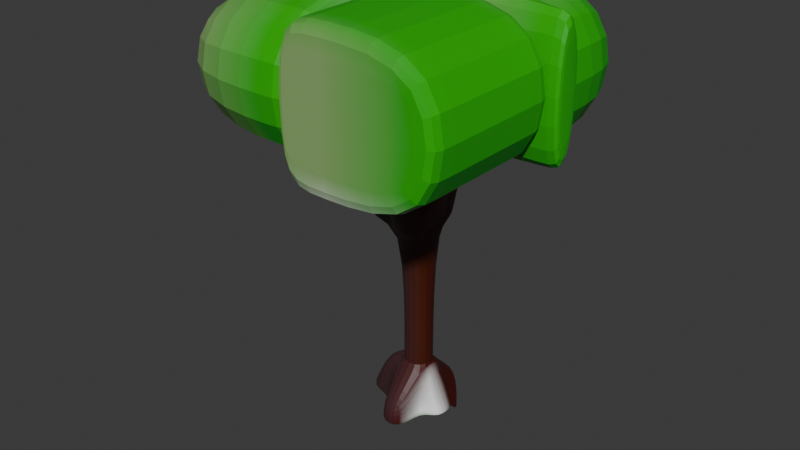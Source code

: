 # Source: tree5.blend  (saved by Blender 4.5.87; exported with 4.5.12 LTS)
import bpy
from mathutils import Matrix  # noqa: F401  (used for matrix-valued properties, if any)

bpy.ops.wm.read_factory_settings(use_empty=True)
scene = bpy.context.scene
scene.name = 'Scene'

# ---- collections
col_collection = bpy.data.collections.new('Collection'); scene.collection.children.link(col_collection)

# ---- materials (node trees are filled in below, after node groups)
mat_material_001 = bpy.data.materials.new('Material.001')

# ---- material node trees
mat_material_001.use_nodes = True; mat_material_001.node_tree.nodes.clear()
_N = mat_material_001.node_tree.nodes; _L = mat_material_001.node_tree.links
n0 = _N.new('ShaderNodeBsdfPrincipled'); n0.name = 'Principled BSDF'; n0.location = (-200, 100)
n1 = _N.new('ShaderNodeOutputMaterial'); n1.name = 'Material Output'; n1.location = (200, 100)
n2 = _N.new('ShaderNodeVertexColor'); n2.name = 'Color Attribute'; n2.location = (-498, 66)
_L.new(n0.outputs[0], n1.inputs[0])
_L.new(n2.outputs[0], n0.inputs[0])
n1.is_active_output = True

# ---- world
world_world = bpy.data.worlds.new('World'); scene.world = world_world
world_world.use_nodes = True; world_world.node_tree.nodes.clear()
_N = world_world.node_tree.nodes; _L = world_world.node_tree.links
n0 = _N.new('ShaderNodeOutputWorld'); n0.name = 'World Output'; n0.location = (300, 300)
n1 = _N.new('ShaderNodeBackground'); n1.name = 'Background'; n1.location = (10, 300)
n1.inputs[0].default_value = (0.05088, 0.05088, 0.05088, 1.0)
_L.new(n1.outputs[0], n0.inputs[0])
n0.is_active_output = True
world_world.color = (0.05088, 0.05088, 0.05088)
world_world.sun_shadow_jitter_overblur = 0.0

# ---- meshes
me_cube_001 = bpy.data.meshes.new('Cube.001')
me_cube_001.from_pydata([(-1.0, -1.0, -1.0), (-1.0, -1.0, 1.0), (-1.0, 1.036, -1.0), (-1.0, 1.0, 1.0), (1.0, -1.0, -1.0), (1.0, -1.0, 1.0), (1.0, 1.036, -1.0), (1.0, 1.0, 1.0), (-1.0, -1.0, -0.6398), (-1.0, 0.9642, -0.6399), (1.0, 0.9642, -0.6399), (1.0, -1.0, -0.6398), (1.056, 1.0, -0.6554), (2.461, 1.0, -0.9845), (2.461, -1.0, -0.9845), (1.056, -1.0, -0.6554), (-1.0, 2.992, -0.8468), (-1.0, 3.063, -1.207), (1.0, 3.063, -1.207), (1.0, 2.992, -0.8468), (-3.681, 1.036, -0.983), (-3.681, -1.0, -0.983), (-2.213, 0.9642, -0.6569), (-2.213, -1.0, -0.6568), (1.0, -3.165, -0.8988), (1.0, -3.165, -1.018), (-1.0, -3.165, -1.018), (-1.0, -3.165, -0.8988), (-1.0, -1.0, 0.3618), (-1.0, 0.9861, 0.3618), (1.0, 0.9861, 0.3618), (1.0, -1.0, 0.3618), (-1.0, 5.251, 0.9668), (1.0, 5.251, 0.9668), (-1.0, 2.552, 0.3936), (1.0, 2.552, 0.3936), (2.516, 1.0, 0.989), (2.516, -1.0, 0.989), (0.9172, 0.9861, 0.3728), (0.9173, -1.0, 0.3728), (-0.8997, -1.81, 0.3864), (-1.062, -3.948, 0.9844), (0.8997, -4.328, 0.9754), (1.062, -2.191, 0.3774), (-3.811, -1.0, 0.3618), (-3.811, -1.0, 1.0), (-3.811, 1.0, 1.0), (-3.811, 0.9861, 0.3618), (-1.0, -1.0, 1.992), (-1.0, 1.0, 1.992), (1.0, 1.0, 1.992), (1.0, -1.0, 1.992), (1.0, -10.6, 1.0), (-1.0, -10.6, 1.0), (1.0, -10.6, 1.992), (-1.0, -10.6, 1.992), (-11.13, -1.0, 1.0), (-11.13, 1.0, 1.0), (-11.13, -1.0, 1.992), (-11.13, 1.0, 1.992), (-1.0, -10.66, 1.0), (-1.0, -10.66, 1.992), (-11.13, -10.66, 1.0), (-11.13, -10.66, 1.992), (9.694, -1.0, 1.992), (9.694, -1.0, 1.0), (9.694, -10.6, 1.992), (9.694, -10.6, 1.0), (9.651, 1.0, 1.0), (9.651, -1.0, 1.0), (9.651, 1.0, 1.992), (9.651, -1.0, 1.992), (9.818, 1.0, 1.0), (9.818, -1.0, 1.0), (9.818, 1.0, 1.992), (9.818, -1.0, 1.992), (1.0, 8.384, 1.0), (1.0, 8.384, 1.992), (9.651, 8.384, 1.0), (9.651, 8.384, 1.992), (-1.0, 8.369, 1.0), (1.0, 8.369, 1.0), (-1.0, 8.369, 1.992), (1.0, 8.369, 1.992), (-1.0, 8.038, 1.987), (-1.0, 6.702, 1.005), (-11.13, 8.038, 1.987), (-11.13, 6.702, 1.005), (-1.0, 0.9642, -0.6399), (1.0, 0.9642, -0.6399), (1.0, -1.0, -0.6398), (-1.0, -1.0, -0.6398), (-1.0, -1.0, 1.0), (-1.0, 1.0, 1.0), (1.0, 1.0, 1.0), (1.0, -1.0, 1.0), (-1.0, 5.251, 0.9668), (1.0, 5.251, 0.9668), (2.516, 1.0, 0.989), (2.516, -1.0, 0.989), (-1.062, -3.948, 0.9844), (0.8997, -4.328, 0.9754), (-3.811, -1.0, 1.0), (-3.811, 1.0, 1.0), (-1.0, 0.9861, 0.3618), (1.0, 0.9861, 0.3618), (1.0, -1.0, 0.3618), (-1.0, 2.552, 0.3936), (1.0, 2.552, 0.3936), (0.9172, 0.9861, 0.3728), (0.9173, -1.0, 0.3728), (1.062, -2.191, 0.3774), (-3.811, 0.9861, 0.3618), (-1.0, -1.0, 0.3618), (-0.8997, -1.81, 0.3864), (-3.811, -1.0, 0.3618), (1.0, 3.063, -1.207), (1.0, 2.992, -0.8468), (-1.0, 3.063, -1.207), (-1.0, 2.992, -0.8468), (-1.0, 1.036, -1.0), (1.0, 1.036, -1.0), (1.0, -1.0, -1.0), (-1.0, -1.0, -1.0), (2.461, 1.0, -0.9845), (2.461, -1.0, -0.9845), (-1.0, 3.063, -1.207), (1.0, 3.063, -1.207), (-3.681, 1.036, -0.983), (-3.681, -1.0, -0.983), (1.0, -3.165, -1.018), (-1.0, -3.165, -1.018), (-1.0, 3.063, -1.207), (1.0, 3.063, -1.207), (-1.0, -1.0, -0.6398), (-1.0, 0.9642, -0.6399), (1.0, 0.9642, -0.6399), (1.0, -1.0, -0.6398), (-1.0, -1.0, 1.0), (-1.0, -1.0, 1.992), (1.0, -1.0, 1.0), (1.0, -1.0, 1.992), (9.694, -1.0, 1.0), (9.694, -1.0, 1.992), (-1.0, -1.0, 1.992), (-1.0, -1.0, 1.0), (-1.0, 1.0, 1.992), (-1.0, 1.0, 1.0), (-1.0, -10.66, 1.992), (-1.0, -10.66, 1.0), (-1.0, 8.038, 1.987), (-1.0, 6.702, 1.005), (1.0, 1.0, 1.0), (1.0, -1.0, 1.0), (1.0, 1.0, 1.992), (1.0, -1.0, 1.992), (1.0, 8.384, 1.0), (1.0, 8.384, 1.992), (1.0, 1.0, 1.992), (1.0, 1.0, 1.0), (9.651, 1.0, 1.992), (9.651, 1.0, 1.0), (1.0, 1.0, 1.0), (1.0, 1.0, 1.992), (-1.0, -10.6, 1.0), (1.0, -10.6, 1.0), (1.0, -10.6, 1.992), (9.694, -10.6, 1.0), (9.694, -10.6, 1.992), (-1.0, -10.6, 1.992), (1.0, 8.369, 1.0), (1.0, 8.369, 1.992), (-1.0, 8.369, 1.992), (-1.0, 8.369, 1.0), (1.0, 1.0, 1.992), (-1.0, 1.0, 1.0), (1.0, 1.0, 1.0), (-1.0, 1.0, 1.992)], [], [(92, 1, 45, 102), (30, 29, 34, 35), (94, 7, 36, 98), (113, 28, 40, 114), (2, 6, 4, 0), (153, 152, 68, 69), (122, 11, 24, 130), (121, 10, 12, 124), (133, 116, 18, 127), (2, 0, 21, 20), (124, 12, 15, 125), (10, 11, 15, 12), (122, 4, 14, 125), (4, 6, 13, 14), (126, 16, 19, 127), (116, 118, 17, 18), (119, 117, 19, 16), (132, 119, 16, 126), (129, 23, 22, 128), (120, 2, 20, 128), (123, 8, 23, 129), (8, 9, 22, 23), (130, 24, 27, 131), (11, 8, 27, 24), (123, 0, 26, 131), (0, 4, 25, 26), (137, 31, 28, 134), (136, 30, 31, 137), (135, 29, 30, 136), (134, 28, 29, 135), (96, 32, 33, 97), (105, 30, 35, 108), (93, 3, 32, 96), (3, 7, 33, 32), (98, 36, 37, 99), (7, 5, 37, 36), (31, 30, 38, 39), (106, 31, 39, 110), (101, 42, 41, 100), (28, 31, 43, 40), (5, 1, 41, 42), (95, 5, 42, 101), (102, 45, 46, 103), (29, 28, 44, 47), (1, 3, 46, 45), (104, 29, 47, 112), (50, 49, 48, 51), (145, 1, 60, 149), (169, 164, 53, 55), (171, 170, 81, 83), (53, 52, 54, 55), (164, 165, 52, 53), (54, 52, 67, 66), (166, 169, 55, 54), (57, 56, 58, 59), (144, 146, 59, 58), (147, 145, 56, 57), (57, 59, 86, 87), (149, 148, 63, 62), (1, 48, 61, 60), (144, 58, 63, 148), (58, 56, 62, 63), (167, 168, 66, 67), (166, 54, 66, 168), (5, 51, 64, 65), (140, 5, 65, 142), (71, 69, 73, 75), (159, 158, 77, 76), (154, 155, 71, 70), (155, 153, 69, 71), (73, 72, 74, 75), (70, 71, 75, 74), (68, 70, 74, 72), (69, 68, 72, 73), (156, 157, 79, 78), (163, 160, 79, 157), (162, 159, 76, 156), (160, 161, 78, 79), (81, 80, 82, 83), (173, 172, 82, 80), (170, 173, 80, 81), (172, 171, 83, 82), (150, 151, 87, 86), (146, 49, 84, 150), (49, 3, 85, 84), (147, 57, 87, 151), (8, 91, 88, 9), (9, 88, 89, 10), (10, 89, 90, 11), (11, 90, 91, 8), (3, 93, 103, 46), (115, 102, 103, 112), (106, 95, 101, 111), (111, 101, 100, 114), (5, 95, 99, 37), (109, 98, 99, 110), (104, 93, 96, 107), (7, 94, 97, 33), (107, 96, 97, 108), (1, 92, 100, 41), (105, 94, 98, 109), (113, 92, 102, 115), (28, 113, 115, 44), (30, 105, 109, 38), (34, 107, 108, 35), (29, 104, 107, 34), (38, 109, 110, 39), (43, 111, 114, 40), (31, 106, 111, 43), (44, 115, 112, 47), (93, 104, 112, 103), (95, 106, 110, 99), (94, 105, 108, 97), (92, 113, 114, 100), (120, 9, 119, 132), (9, 10, 117, 119), (6, 2, 118, 116), (121, 6, 116, 133), (10, 121, 133, 117), (2, 120, 132, 118), (8, 123, 131, 27), (25, 130, 131, 26), (0, 123, 129, 21), (9, 120, 128, 22), (21, 129, 128, 20), (118, 132, 126, 17), (17, 126, 127, 18), (11, 122, 125, 15), (13, 124, 125, 14), (117, 133, 127, 19), (6, 121, 124, 13), (4, 122, 130, 25), (91, 134, 135, 88), (88, 135, 136, 89), (89, 136, 137, 90), (90, 137, 134, 91), (165, 140, 142, 167), (51, 141, 143, 64), (65, 64, 143, 142), (51, 48, 139, 141), (1, 5, 140, 138), (48, 1, 138, 139), (3, 147, 151, 85), (59, 146, 150, 86), (84, 85, 151, 150), (48, 144, 148, 61), (60, 61, 148, 149), (3, 1, 145, 147), (48, 49, 146, 144), (56, 145, 149, 62), (161, 162, 156, 78), (158, 163, 157, 77), (76, 77, 157, 156), (51, 5, 153, 155), (50, 51, 155, 154), (5, 7, 152, 153), (50, 154, 163, 158), (68, 152, 162, 161), (70, 68, 161, 160), (152, 7, 159, 162), (154, 70, 160, 163), (7, 50, 158, 159), (52, 165, 167, 67), (141, 166, 168, 143), (142, 143, 168, 167), (141, 139, 169, 166), (138, 140, 165, 164), (139, 138, 164, 169), (177, 174, 171, 172), (176, 175, 173, 170), (175, 177, 172, 173), (174, 176, 170, 171), (50, 7, 176, 174), (3, 49, 177, 175), (7, 3, 175, 176), (49, 50, 174, 177)])
_uv = me_cube_001.uv_layers.new(name='UVMap')
_uv.uv.foreach_set('vector', [0.625, 0.0, 0.625, 0.0, 0.625, 0.0, 0.625, 0.0, 0.5452, 0.5, 0.5452, 0.25, 0.5452, 0.25, 0.5452, 0.5, 0.625, 0.5, 0.625, 0.5, 0.625, 0.5, 0.625, 0.5, 0.5452, 0.0, 0.5452, 0.0, 0.5452, 0.0, 0.5452, 0.0, 0.125, 0.5, 0.375, 0.5, 0.375, 0.75, 0.125, 0.75, 0.625, 0.75, 0.625, 0.5, 0.625, 0.5, 0.625, 0.75, 0.375, 0.75, 0.42, 0.75, 0.42, 0.75, 0.375, 0.75, 0.375, 0.5, 0.42, 0.5, 0.42, 0.5, 0.375, 0.5, 0.375, 0.5, 0.375, 0.5, 0.375, 0.5, 0.375, 0.5, 0.125, 0.5, 0.125, 0.75, 0.125, 0.75, 0.125, 0.5, 0.375, 0.5, 0.42, 0.5, 0.42, 0.75, 0.375, 0.75, 0.42, 0.5, 0.42, 0.75, 0.42, 0.75, 0.42, 0.5, 0.375, 0.75, 0.375, 0.75, 0.375, 0.75, 0.375, 0.75, 0.375, 0.75, 0.375, 0.5, 0.375, 0.5, 0.375, 0.75, 0.375, 0.25, 0.42, 0.25, 0.42, 0.5, 0.375, 0.5, 0.375, 0.5, 0.125, 0.5, 0.125, 0.5, 0.375, 0.5, 0.42, 0.25, 0.42, 0.5, 0.42, 0.5, 0.42, 0.25, 0.375, 0.25, 0.42, 0.25, 0.42, 0.25, 0.375, 0.25, 0.375, 0.0, 0.42, 0.0, 0.42, 0.25, 0.375, 0.25, 0.375, 0.25, 0.375, 0.25, 0.375, 0.25, 0.375, 0.25, 0.375, 1.0, 0.42, 1.0, 0.42, 1.0, 0.375, 1.0, 0.42, 0.0, 0.42, 0.25, 0.42, 0.25, 0.42, 0.0, 0.375, 0.75, 0.42, 0.75, 0.42, 1.0, 0.375, 1.0, 0.42, 0.75, 0.42, 1.0, 0.42, 1.0, 0.42, 0.75, 0.375, 1.0, 0.375, 1.0, 0.375, 1.0, 0.375, 1.0, 0.125, 0.75, 0.375, 0.75, 0.375, 0.75, 0.125, 0.75, 0.42, 0.75, 0.5452, 0.75, 0.5452, 1.0, 0.42, 1.0, 0.42, 0.5, 0.5452, 0.5, 0.5452, 0.75, 0.42, 0.75, 0.42, 0.25, 0.5452, 0.25, 0.5452, 0.5, 0.42, 0.5, 0.42, 0.0, 0.5452, 0.0, 0.5452, 0.25, 0.42, 0.25, 0.625, 0.25, 0.625, 0.25, 0.625, 0.5, 0.625, 0.5, 0.5452, 0.5, 0.5452, 0.5, 0.5452, 0.5, 0.5452, 0.5, 0.625, 0.25, 0.625, 0.25, 0.625, 0.25, 0.625, 0.25, 0.875, 0.5, 0.625, 0.5, 0.625, 0.5, 0.875, 0.5, 0.625, 0.5, 0.625, 0.5, 0.625, 0.75, 0.625, 0.75, 0.625, 0.5, 0.625, 0.75, 0.625, 0.75, 0.625, 0.5, 0.5452, 0.75, 0.5452, 0.5, 0.5452, 0.5, 0.5452, 0.75, 0.5452, 0.75, 0.5452, 0.75, 0.5452, 0.75, 0.5452, 0.75, 0.625, 0.75, 0.625, 0.75, 0.625, 1.0, 0.625, 1.0, 0.5452, 1.0, 0.5452, 0.75, 0.5452, 0.75, 0.5452, 1.0, 0.625, 0.75, 0.875, 0.75, 0.875, 0.75, 0.625, 0.75, 0.625, 0.75, 0.625, 0.75, 0.625, 0.75, 0.625, 0.75, 0.625, 0.0, 0.625, 0.0, 0.625, 0.25, 0.625, 0.25, 0.5452, 0.25, 0.5452, 0.0, 0.5452, 0.0, 0.5452, 0.25, 0.875, 0.75, 0.875, 0.5, 0.875, 0.5, 0.875, 0.75, 0.5452, 0.25, 0.5452, 0.25, 0.5452, 0.25, 0.5452, 0.25, 0.625, 0.5, 0.875, 0.5, 0.875, 0.75, 0.625, 0.75, 0.875, 0.75, 0.875, 0.75, 0.875, 0.75, 0.875, 0.75, 0.875, 0.75, 0.875, 0.75, 0.875, 0.75, 0.875, 0.75, 0.625, 0.5, 0.625, 0.5, 0.625, 0.5, 0.625, 0.5, 0.875, 0.75, 0.625, 0.75, 0.625, 0.75, 0.875, 0.75, 0.875, 0.75, 0.625, 0.75, 0.625, 0.75, 0.875, 0.75, 0.625, 0.75, 0.625, 0.75, 0.625, 0.75, 0.625, 0.75, 0.625, 0.75, 0.875, 0.75, 0.875, 0.75, 0.625, 0.75, 0.875, 0.5, 0.875, 0.75, 0.875, 0.75, 0.875, 0.5, 0.875, 0.75, 0.875, 0.5, 0.875, 0.5, 0.875, 0.75, 0.875, 0.5, 0.875, 0.75, 0.875, 0.75, 0.875, 0.5, 0.875, 0.5, 0.875, 0.5, 0.875, 0.5, 0.875, 0.5, 0.875, 0.75, 0.875, 0.75, 0.875, 0.75, 0.875, 0.75, 0.875, 0.75, 0.875, 0.75, 0.875, 0.75, 0.875, 0.75, 0.875, 0.75, 0.875, 0.75, 0.875, 0.75, 0.875, 0.75, 0.875, 0.75, 0.875, 0.75, 0.875, 0.75, 0.875, 0.75, 0.625, 0.75, 0.625, 0.75, 0.625, 0.75, 0.625, 0.75, 0.625, 0.75, 0.625, 0.75, 0.625, 0.75, 0.625, 0.75, 0.625, 0.75, 0.625, 0.75, 0.625, 0.75, 0.625, 0.75, 0.625, 0.75, 0.625, 0.75, 0.625, 0.75, 0.625, 0.75, 0.625, 0.75, 0.625, 0.75, 0.625, 0.75, 0.625, 0.75, 0.625, 0.5, 0.625, 0.5, 0.625, 0.5, 0.625, 0.5, 0.625, 0.5, 0.625, 0.75, 0.625, 0.75, 0.625, 0.5, 0.625, 0.75, 0.625, 0.75, 0.625, 0.75, 0.625, 0.75, 0.625, 0.75, 0.625, 0.5, 0.625, 0.5, 0.625, 0.75, 0.625, 0.5, 0.625, 0.75, 0.625, 0.75, 0.625, 0.5, 0.625, 0.5, 0.625, 0.5, 0.625, 0.5, 0.625, 0.5, 0.625, 0.75, 0.625, 0.5, 0.625, 0.5, 0.625, 0.75, 0.625, 0.5, 0.625, 0.5, 0.625, 0.5, 0.625, 0.5, 0.625, 0.5, 0.625, 0.5, 0.625, 0.5, 0.625, 0.5, 0.625, 0.5, 0.625, 0.5, 0.625, 0.5, 0.625, 0.5, 0.625, 0.5, 0.625, 0.5, 0.625, 0.5, 0.625, 0.5, 0.625, 0.5, 0.875, 0.5, 0.875, 0.5, 0.625, 0.5, 0.875, 0.5, 0.875, 0.5, 0.875, 0.5, 0.875, 0.5, 0.625, 0.5, 0.875, 0.5, 0.875, 0.5, 0.625, 0.5, 0.875, 0.5, 0.625, 0.5, 0.625, 0.5, 0.875, 0.5, 0.875, 0.5, 0.875, 0.5, 0.875, 0.5, 0.875, 0.5, 0.875, 0.5, 0.875, 0.5, 0.875, 0.5, 0.875, 0.5, 0.875, 0.5, 0.875, 0.5, 0.875, 0.5, 0.875, 0.5, 0.875, 0.5, 0.875, 0.5, 0.875, 0.5, 0.875, 0.5, 0.42, 0.0, 0.42, 0.0, 0.42, 0.25, 0.42, 0.25, 0.42, 0.25, 0.42, 0.25, 0.42, 0.5, 0.42, 0.5, 0.42, 0.5, 0.42, 0.5, 0.42, 0.75, 0.42, 0.75, 0.42, 0.75, 0.42, 0.75, 0.42, 1.0, 0.42, 1.0, 0.625, 0.25, 0.625, 0.25, 0.625, 0.25, 0.625, 0.25, 0.5452, 0.0, 0.625, 0.0, 0.625, 0.25, 0.5452, 0.25, 0.5452, 0.75, 0.625, 0.75, 0.625, 0.75, 0.5452, 0.75, 0.5452, 0.75, 0.625, 0.75, 0.625, 1.0, 0.5452, 1.0, 0.625, 0.75, 0.625, 0.75, 0.625, 0.75, 0.625, 0.75, 0.5452, 0.5, 0.625, 0.5, 0.625, 0.75, 0.5452, 0.75, 0.5452, 0.25, 0.625, 0.25, 0.625, 0.25, 0.5452, 0.25, 0.625, 0.5, 0.625, 0.5, 0.625, 0.5, 0.625, 0.5, 0.5452, 0.25, 0.625, 0.25, 0.625, 0.5, 0.5452, 0.5, 0.625, 0.0, 0.625, 0.0, 0.625, 0.0, 0.625, 0.0, 0.5452, 0.5, 0.625, 0.5, 0.625, 0.5, 0.5452, 0.5, 0.5452, 0.0, 0.625, 0.0, 0.625, 0.0, 0.5452, 0.0, 0.5452, 0.0, 0.5452, 0.0, 0.5452, 0.0, 0.5452, 0.0, 0.5452, 0.5, 0.5452, 0.5, 0.5452, 0.5, 0.5452, 0.5, 0.5452, 0.25, 0.5452, 0.25, 0.5452, 0.5, 0.5452, 0.5, 0.5452, 0.25, 0.5452, 0.25, 0.5452, 0.25, 0.5452, 0.25, 0.5452, 0.5, 0.5452, 0.5, 0.5452, 0.75, 0.5452, 0.75, 0.5452, 0.75, 0.5452, 0.75, 0.5452, 1.0, 0.5452, 1.0, 0.5452, 0.75, 0.5452, 0.75, 0.5452, 0.75, 0.5452, 0.75, 0.5452, 0.0, 0.5452, 0.0, 0.5452, 0.25, 0.5452, 0.25, 0.625, 0.25, 0.5452, 0.25, 0.5452, 0.25, 0.625, 0.25, 0.625, 0.75, 0.5452, 0.75, 0.5452, 0.75, 0.625, 0.75, 0.625, 0.5, 0.5452, 0.5, 0.5452, 0.5, 0.625, 0.5, 0.625, 0.0, 0.5452, 0.0, 0.5452, 0.0, 0.625, 0.0, 0.375, 0.25, 0.42, 0.25, 0.42, 0.25, 0.375, 0.25, 0.42, 0.25, 0.42, 0.5, 0.42, 0.5, 0.42, 0.25, 0.375, 0.5, 0.125, 0.5, 0.125, 0.5, 0.375, 0.5, 0.375, 0.5, 0.375, 0.5, 0.375, 0.5, 0.375, 0.5, 0.42, 0.5, 0.375, 0.5, 0.375, 0.5, 0.42, 0.5, 0.375, 0.25, 0.375, 0.25, 0.375, 0.25, 0.375, 0.25, 0.42, 1.0, 0.375, 1.0, 0.375, 1.0, 0.42, 1.0, 0.375, 0.75, 0.375, 0.75, 0.375, 1.0, 0.375, 1.0, 0.375, 1.0, 0.375, 1.0, 0.375, 1.0, 0.375, 1.0, 0.42, 0.25, 0.375, 0.25, 0.375, 0.25, 0.42, 0.25, 0.375, 0.0, 0.375, 0.0, 0.375, 0.25, 0.375, 0.25, 0.375, 0.25, 0.375, 0.25, 0.375, 0.25, 0.375, 0.25, 0.375, 0.25, 0.375, 0.25, 0.375, 0.5, 0.375, 0.5, 0.42, 0.75, 0.375, 0.75, 0.375, 0.75, 0.42, 0.75, 0.375, 0.5, 0.375, 0.5, 0.375, 0.75, 0.375, 0.75, 0.42, 0.5, 0.375, 0.5, 0.375, 0.5, 0.42, 0.5, 0.375, 0.5, 0.375, 0.5, 0.375, 0.5, 0.375, 0.5, 0.375, 0.75, 0.375, 0.75, 0.375, 0.75, 0.375, 0.75, 0.42, 0.0, 0.42, 0.0, 0.42, 0.25, 0.42, 0.25, 0.42, 0.25, 0.42, 0.25, 0.42, 0.5, 0.42, 0.5, 0.42, 0.5, 0.42, 0.5, 0.42, 0.75, 0.42, 0.75, 0.42, 0.75, 0.42, 0.75, 0.42, 1.0, 0.42, 1.0, 0.625, 0.75, 0.625, 0.75, 0.625, 0.75, 0.625, 0.75, 0.625, 0.75, 0.625, 0.75, 0.625, 0.75, 0.625, 0.75, 0.625, 0.75, 0.625, 0.75, 0.625, 0.75, 0.625, 0.75, 0.625, 0.75, 0.875, 0.75, 0.875, 0.75, 0.625, 0.75, 0.875, 0.75, 0.625, 0.75, 0.625, 0.75, 0.875, 0.75, 0.875, 0.75, 0.875, 0.75, 0.875, 0.75, 0.875, 0.75, 0.875, 0.5, 0.875, 0.5, 0.875, 0.5, 0.875, 0.5, 0.875, 0.5, 0.875, 0.5, 0.875, 0.5, 0.875, 0.5, 0.875, 0.5, 0.875, 0.5, 0.875, 0.5, 0.875, 0.5, 0.875, 0.75, 0.875, 0.75, 0.875, 0.75, 0.875, 0.75, 0.875, 0.75, 0.875, 0.75, 0.875, 0.75, 0.875, 0.75, 0.875, 0.5, 0.875, 0.75, 0.875, 0.75, 0.875, 0.5, 0.875, 0.75, 0.875, 0.5, 0.875, 0.5, 0.875, 0.75, 0.875, 0.75, 0.875, 0.75, 0.875, 0.75, 0.875, 0.75, 0.625, 0.5, 0.625, 0.5, 0.625, 0.5, 0.625, 0.5, 0.625, 0.5, 0.625, 0.5, 0.625, 0.5, 0.625, 0.5, 0.625, 0.5, 0.625, 0.5, 0.625, 0.5, 0.625, 0.5, 0.625, 0.75, 0.625, 0.75, 0.625, 0.75, 0.625, 0.75, 0.625, 0.5, 0.625, 0.75, 0.625, 0.75, 0.625, 0.5, 0.625, 0.75, 0.625, 0.5, 0.625, 0.5, 0.625, 0.75, 0.625, 0.5, 0.625, 0.5, 0.625, 0.5, 0.625, 0.5, 0.625, 0.5, 0.625, 0.5, 0.625, 0.5, 0.625, 0.5, 0.625, 0.5, 0.625, 0.5, 0.625, 0.5, 0.625, 0.5, 0.625, 0.5, 0.625, 0.5, 0.625, 0.5, 0.625, 0.5, 0.625, 0.5, 0.625, 0.5, 0.625, 0.5, 0.625, 0.5, 0.625, 0.5, 0.625, 0.5, 0.625, 0.5, 0.625, 0.5, 0.625, 0.75, 0.625, 0.75, 0.625, 0.75, 0.625, 0.75, 0.625, 0.75, 0.625, 0.75, 0.625, 0.75, 0.625, 0.75, 0.625, 0.75, 0.625, 0.75, 0.625, 0.75, 0.625, 0.75, 0.625, 0.75, 0.875, 0.75, 0.875, 0.75, 0.625, 0.75, 0.875, 0.75, 0.625, 0.75, 0.625, 0.75, 0.875, 0.75, 0.875, 0.75, 0.875, 0.75, 0.875, 0.75, 0.875, 0.75, 0.875, 0.5, 0.625, 0.5, 0.625, 0.5, 0.875, 0.5, 0.625, 0.5, 0.875, 0.5, 0.875, 0.5, 0.625, 0.5, 0.875, 0.5, 0.875, 0.5, 0.875, 0.5, 0.875, 0.5, 0.625, 0.5, 0.625, 0.5, 0.625, 0.5, 0.625, 0.5, 0.625, 0.5, 0.625, 0.5, 0.625, 0.5, 0.625, 0.5, 0.875, 0.5, 0.875, 0.5, 0.875, 0.5, 0.875, 0.5, 0.625, 0.5, 0.875, 0.5, 0.875, 0.5, 0.625, 0.5, 0.875, 0.5, 0.625, 0.5, 0.625, 0.5, 0.875, 0.5])
_ca = me_cube_001.color_attributes.new('Color', 'FLOAT_COLOR', 'POINT')
_ca.data.foreach_set('color', [0.06372, 0.02324, 0.02744, 1.0, 0.06372, 0.01787, 0.0168, 1.0, 0.06372, 0.02098, 0.02448, 1.0, 0.06372, 0.01351, 0.008386, 1.0, 0.02335, 0.4309, 9.678e-08, 1.0, 0.06372, 0.002364, 1.834e-09, 1.0, 0.06372, 0.002364, 1.834e-09, 1.0, 0.06372, 0.002364, 1.834e-09, 1.0, 0.06372, 0.02324, 0.02717, 1.0, 0.06372, 0.02066, 0.02219, 1.0, 0.06372, 0.002364, 1.834e-09, 1.0, 0.06372, 0.002364, 1.834e-09, 1.0, 0.06372, 0.002364, 1.834e-09, 1.0, 0.06372, 0.002364, 1.834e-09, 1.0, 1.0, 1.0, 1.0, 1.0, 0.7792, 0.7647, 0.7642, 1.0, 0.06372, 0.01341, 0.01452, 1.0, 0.06372, 0.01411, 0.01543, 1.0, 0.06372, 0.002364, 1.834e-09, 1.0, 0.06372, 0.002364, 1.834e-09, 1.0, 0.06372, 0.02363, 0.02795, 1.0, 0.06372, 0.02365, 0.02798, 1.0, 0.06372, 0.02269, 0.02671, 1.0, 0.06372, 0.02355, 0.02785, 1.0, 0.06372, 0.01342, 0.01453, 1.0, 0.06372, 0.01226, 0.01301, 1.0, 0.06372, 0.02365, 0.02798, 1.0, 0.06372, 0.02366, 0.02799, 1.0, 0.06372, 0.02075, 0.02236, 1.0, 0.06372, 0.02117, 0.02318, 1.0, 0.06372, 0.002364, 1.834e-09, 1.0, 0.06372, 0.009173, 3.356e-09, 1.0, 0.06372, 0.01955, 0.02259, 1.0, 0.06372, 0.002364, 1.834e-09, 1.0, 0.1435, 0.09442, 0.09449, 1.0, 0.06372, 0.002364, 1.834e-09, 1.0, 0.06372, 0.002364, 1.834e-09, 1.0, 0.06372, 0.002364, 1.834e-09, 1.0, 0.06372, 0.002364, 1.834e-09, 1.0, 0.06372, 0.009173, 3.356e-09, 1.0, 0.06372, 0.01727, 0.01563, 1.0, 0.06372, 0.002364, 1.834e-09, 1.0, 0.06372, 0.002364, 1.834e-09, 1.0, 0.06372, 0.01819, 0.01743, 1.0, 0.06372, 0.02366, 0.02799, 1.0, 0.06372, 0.02271, 0.02614, 1.0, 0.06372, 0.02206, 0.02489, 1.0, 0.06372, 0.02366, 0.02799, 1.0, 0.2036, 0.5385, 0.1848, 1.0, 0.02306, 0.4339, 9.745e-08, 1.0, 0.2586, 0.4339, 0.1529, 1.0, 0.2586, 0.4339, 0.1529, 1.0, 0.2586, 0.4339, 0.1529, 1.0, 0.2586, 0.4339, 0.1529, 1.0, 0.2586, 0.4339, 0.1529, 1.0, 0.2586, 0.4339, 0.1529, 1.0, 0.03322, 0.3315, 0.006994, 1.0, 0.05958, 0.0655, 0.02515, 1.0, 0.04148, 0.2481, 0.01268, 1.0, 0.05089, 0.1532, 0.01917, 1.0, 0.02306, 0.4339, 9.745e-08, 1.0, 0.02306, 0.4339, 9.745e-08, 1.0, 0.2586, 0.4339, 0.1529, 1.0, 0.2586, 0.4339, 0.1529, 1.0, 0.0095, 0.4339, 0.003762, 1.0, 0.0095, 0.4339, 0.003762, 1.0, 0.0095, 0.4339, 0.003762, 1.0, 0.0095, 0.4339, 0.003762, 1.0, 0.009515, 0.4339, 0.003758, 1.0, 0.0095, 0.4339, 0.003762, 1.0, 0.02306, 0.4339, 9.745e-08, 1.0, 0.0095, 0.4339, 0.003762, 1.0, 0.0095, 0.4339, 0.003762, 1.0, 0.0095, 0.4339, 0.003762, 1.0, 0.0095, 0.4339, 0.003762, 1.0, 0.0095, 0.4339, 0.003762, 1.0, 0.02306, 0.4339, 9.745e-08, 1.0, 0.02306, 0.4339, 9.745e-08, 1.0, 0.0095, 0.4339, 0.003762, 1.0, 0.0095, 0.4339, 0.003762, 1.0, 0.02306, 0.4339, 9.745e-08, 1.0, 0.02306, 0.4339, 9.745e-08, 1.0, 0.02306, 0.4339, 9.745e-08, 1.0, 0.02306, 0.4339, 9.745e-08, 1.0, 0.02306, 0.4339, 9.745e-08, 1.0, 0.02306, 0.4339, 9.745e-08, 1.0, 0.02306, 0.4339, 9.745e-08, 1.0, 0.02306, 0.4339, 9.745e-08, 1.0, 0.06372, 0.02283, 0.02638, 1.0, 0.06372, 0.002364, 1.834e-09, 1.0, 0.06372, 0.009427, 0.0004913, 1.0, 0.06372, 0.01975, 0.02043, 1.0, 0.06372, 0.02258, 0.0259, 1.0, 0.06372, 0.02257, 0.02587, 1.0, 0.06372, 0.002364, 1.834e-09, 1.0, 0.06372, 0.002364, 1.834e-09, 1.0, 0.06372, 0.01967, 0.02275, 1.0, 0.06372, 0.002364, 1.834e-09, 1.0, 0.06372, 0.002364, 1.834e-09, 1.0, 0.06372, 0.002364, 1.834e-09, 1.0, 0.06372, 0.002364, 1.834e-09, 1.0, 0.06372, 0.002364, 1.834e-09, 1.0, 0.06372, 0.02344, 0.02756, 1.0, 0.06372, 0.02337, 0.02743, 1.0, 0.06372, 0.02311, 0.02693, 1.0, 0.06372, 0.002364, 1.834e-09, 1.0, 0.06372, 0.008794, 3.271e-09, 1.0, 0.06372, 0.02332, 0.02755, 1.0, 0.06372, 0.002364, 1.834e-09, 1.0, 0.06372, 0.002364, 1.834e-09, 1.0, 0.06372, 0.009173, 3.356e-09, 1.0, 0.06372, 0.02209, 0.02556, 1.0, 0.06372, 0.02367, 0.028, 1.0, 0.06372, 0.02356, 0.02779, 1.0, 0.06372, 0.02287, 0.02646, 1.0, 0.06372, 0.02367, 0.02801, 1.0, 0.06372, 0.002364, 1.834e-09, 1.0, 0.06372, 0.002364, 1.834e-09, 1.0, 0.06372, 0.02279, 0.02685, 1.0, 0.06372, 0.02071, 0.02412, 1.0, 0.06372, 0.02346, 0.02773, 1.0, 0.06372, 0.002364, 1.834e-09, 1.0, 1.0, 1.0, 1.0, 1.0, 0.06372, 0.02363, 0.02796, 1.0, 0.06372, 0.002364, 1.834e-09, 1.0, 1.0, 1.0, 1.0, 1.0, 0.06372, 0.01872, 0.0215, 1.0, 0.06372, 0.002364, 1.834e-09, 1.0, 0.06372, 0.02281, 0.02687, 1.0, 0.06372, 0.0235, 0.02778, 1.0, 0.06372, 0.005069, 0.003555, 1.0, 0.06372, 0.02283, 0.0269, 1.0, 0.06372, 0.02319, 0.02738, 1.0, 0.06372, 0.002364, 1.834e-09, 1.0, 0.06372, 0.02286, 0.02645, 1.0, 0.06372, 0.02365, 0.02796, 1.0, 0.06372, 0.002364, 1.834e-09, 1.0, 0.06372, 0.01009, 0.001769, 1.0, 0.06372, 0.004333, 0.002587, 1.0, 0.02306, 0.4339, 9.745e-08, 1.0, 1.0, 1.0, 1.0, 1.0, 0.0095, 0.4339, 0.003762, 1.0, 0.0095, 0.4339, 0.003762, 1.0, 0.0095, 0.4339, 0.003762, 1.0, 0.02306, 0.4339, 9.745e-08, 1.0, 1.0, 1.0, 1.0, 1.0, 0.2586, 0.4339, 0.1529, 1.0, 1.0, 1.0, 1.0, 1.0, 0.0095, 0.4339, 0.003762, 1.0, 0.0095, 0.4339, 0.003762, 1.0, 0.02306, 0.4339, 9.745e-08, 1.0, 0.02306, 0.4339, 9.745e-08, 1.0, 0.02306, 0.4339, 9.745e-08, 1.0, 0.06372, 0.002364, 1.834e-09, 1.0, 0.0095, 0.4339, 0.003762, 1.0, 0.2586, 0.4339, 0.1529, 1.0, 0.02306, 0.4339, 9.745e-08, 1.0, 0.02306, 0.4339, 9.745e-08, 1.0, 0.0095, 0.4339, 0.003762, 1.0, 0.06372, 0.002364, 1.834e-09, 1.0, 0.0095, 0.4339, 0.003762, 1.0, 0.0095, 0.4339, 0.003762, 1.0, 1.0, 1.0, 1.0, 1.0, 0.2586, 0.4339, 0.1529, 1.0, 0.02306, 0.4339, 9.745e-08, 1.0, 1.0, 1.0, 1.0, 1.0, 0.0095, 0.4339, 0.003762, 1.0, 0.0095, 0.4339, 0.003762, 1.0, 0.0095, 0.4339, 0.003762, 1.0, 0.02306, 0.4339, 9.745e-08, 1.0, 0.2586, 0.4339, 0.1529, 1.0, 0.2586, 0.4339, 0.1529, 1.0, 0.02306, 0.4339, 9.745e-08, 1.0, 0.02306, 0.4339, 9.745e-08, 1.0, 0.0095, 0.4339, 0.003762, 1.0, 0.06372, 0.00269, 0.0004273, 1.0, 0.06372, 0.002364, 1.834e-09, 1.0, 0.02306, 0.4339, 9.745e-08, 1.0])
me_cube_001.materials.append(mat_material_001)
me_cube_001.update()

# ---- objects
ob_cube = bpy.data.objects.new('Cube', me_cube_001)

# ---- transforms, parenting, visibility, modifiers, constraints
ob_cube.location = (0.0, 0.0, 4.702)
ob_cube.scale = (0.579, 0.579, 5.564)
_m = ob_cube.modifiers.new('Subdivision', 'SUBSURF')

# ---- collection membership
col_collection.objects.link(ob_cube)

# ---- scene / render settings (as saved in the file)
scene.frame_start = 1; scene.frame_end = 250; scene.frame_set(1)
scene.render.engine = 'BLENDER_EEVEE_NEXT'
bpy.context.view_layer.update()

# ---- added for rendering (the .blend has no active camera and no usable light): camera, sun
cam_auto = bpy.data.cameras.new('AutoCamera')
cam_auto.lens = 50.0
cam_auto.sensor_width = 36.0
cam_auto.clip_end = 1000.0
ob_auto_camera = bpy.data.objects.new('AutoCamera', cam_auto)
scene.collection.objects.link(ob_auto_camera)
ob_auto_camera.location = (22.0085, -27.5251, 24.7953)
ob_auto_camera.rotation_euler = (1.09748, -7.21219e-08, 0.694738)
scene.camera = ob_auto_camera
light_auto_sun = bpy.data.lights.new('AutoSun', 'SUN')
light_auto_sun.energy = 3.0
light_auto_sun.angle = 0.0523599
ob_auto_sun = bpy.data.objects.new('AutoSun', light_auto_sun)
scene.collection.objects.link(ob_auto_sun)
ob_auto_sun.rotation_euler = (0.872665, 0.174533, 0.523599)
bpy.context.view_layer.update()

